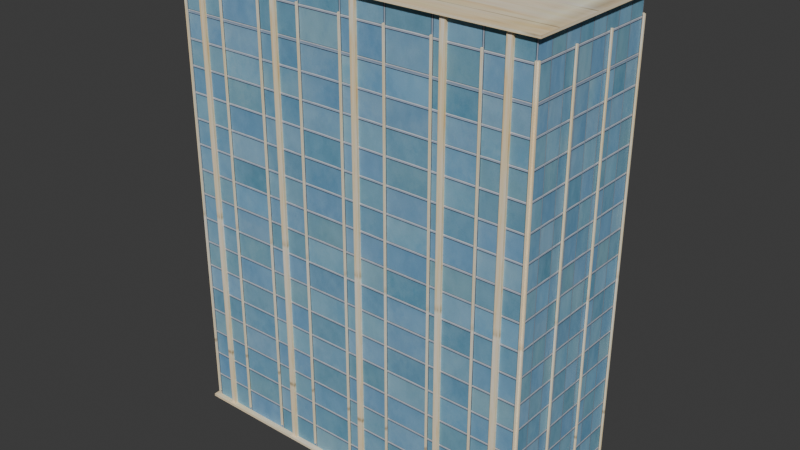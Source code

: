 # Source: modern-1.blend  (saved by Blender 5.2.45; exported with 4.5.12 LTS)
import bpy
from mathutils import Matrix  # noqa: F401  (used for matrix-valued properties, if any)

bpy.ops.wm.read_factory_settings(use_empty=True)
scene = bpy.context.scene
scene.name = 'Scene'

# ---- collections
col_collection = bpy.data.collections.new('Collection'); scene.collection.children.link(col_collection)

# ---- images (referenced by path relative to the original .blend; pixels are not part of the script)
import os
ASSET_DIR = os.environ.get("B2B_ASSET_DIR", "")  # directory of the original .blend (textures are referenced by path, not embedded)
HERE = os.path.dirname(os.path.abspath(__file__))  # packed textures are extracted next to this script under _unpacked/

def load_image(name, relpath, width, height, colorspace="sRGB"):
    """Load a texture the original file referenced (path relative to the .blend, or extracted next to this script)."""
    p = next((c for c in (os.path.join(HERE, relpath), os.path.join(ASSET_DIR, relpath)) if relpath and os.path.exists(c)), "")
    if p:
        img = bpy.data.images.load(p, check_existing=True)
        img.name = name
    else:  # same state as the original file: an image datablock whose file is absent (Cycles renders it pink)
        img = bpy.data.images.new(name, width, height)
        img.source = "FILE"
        img.filepath = "//" + (relpath or name)
    img.colorspace_settings.name = colorspace
    return img
img_v211_png = load_image('V211.png', '_unpacked/V211.87d76cb2.png', 1254, 1254, 'sRGB')
img_v201_stone_webp = load_image('V201-stone.webp', '_unpacked/V201-stone.d8561b3a.webp', 33, 150, 'sRGB')

# ---- materials (node trees are filled in below, after node groups)
mat_glass = bpy.data.materials.new('glass')
mat_frame = bpy.data.materials.new('frame')

# ---- material node trees
mat_glass.use_nodes = True; mat_glass.node_tree.nodes.clear()
_N = mat_glass.node_tree.nodes; _L = mat_glass.node_tree.links
n0 = _N.new('ShaderNodeBsdfPrincipled'); n0.name = 'Principled BSDF'; n0.location = (-200, 100)
n0.inputs[2].default_value = 0.75
n0.inputs[10].default_value = 0.005
n1 = _N.new('ShaderNodeOutputMaterial'); n1.name = 'Material Output'; n1.location = (200, 100)
n2 = _N.new('ShaderNodeTexImage'); n2.name = 'Image Texture'; n2.location = (0, 0)
n2.image = img_v211_png
_L.new(n0.outputs[0], n1.inputs[0])
_L.new(n2.outputs[0], n0.inputs[0])
n1.is_active_output = True
mat_frame.use_nodes = True; mat_frame.node_tree.nodes.clear()
_N = mat_frame.node_tree.nodes; _L = mat_frame.node_tree.links
n0 = _N.new('ShaderNodeBsdfPrincipled'); n0.name = 'Principled BSDF'; n0.location = (-200, 100)
n0.inputs[2].default_value = 0.75
n0.inputs[10].default_value = 0.005
n1 = _N.new('ShaderNodeOutputMaterial'); n1.name = 'Material Output'; n1.location = (200, 100)
n2 = _N.new('ShaderNodeTexImage'); n2.name = 'Image Texture'; n2.location = (0, 0)
n2.image = img_v201_stone_webp
_L.new(n0.outputs[0], n1.inputs[0])
_L.new(n2.outputs[0], n0.inputs[0])
n1.is_active_output = True

# ---- world
world_world = bpy.data.worlds.new('World'); scene.world = world_world
world_world.use_nodes = True; world_world.node_tree.nodes.clear()
_N = world_world.node_tree.nodes; _L = world_world.node_tree.links
n0 = _N.new('ShaderNodeOutputWorld'); n0.name = 'World Output'; n0.location = (200, 100)
n1 = _N.new('ShaderNodeBackground'); n1.name = 'Background'; n1.location = (-200, 100)
n1.inputs[0].default_value = (0.05088, 0.05088, 0.05088, 1.0)
_L.new(n1.outputs[0], n0.inputs[0])
n0.is_active_output = True
world_world.color = (0.05088, 0.05088, 0.05088)
world_world.sun_shadow_jitter_overblur = 0.0

# ---- meshes
me_modern_1 = bpy.data.meshes.new('modern-1')
me_modern_1.from_pydata([(-12.5, -5.0, 0.0), (-12.5, 5.0, 0.0), (12.5, 5.0, 0.0), (12.5, -5.0, 0.0), (-12.5, -5.0, 32.0), (12.5, -5.0, 32.0), (12.5, 5.0, 32.0), (-12.5, 5.0, 32.0), (-12.85, -5.35, 0.16), (-12.85, 5.35, 0.16), (12.85, 5.35, 0.16), (12.85, -5.35, 0.16), (-12.85, -5.35, 0.34), (12.85, -5.35, 0.34), (12.85, 5.35, 0.34), (-12.85, 5.35, 0.34), (-12.85, -5.35, 31.91), (-12.85, 5.35, 31.91), (12.85, 5.35, 31.91), (12.85, -5.35, 31.91), (-12.85, -5.35, 32.09), (12.85, -5.35, 32.09), (12.85, 5.35, 32.09), (-12.85, 5.35, 32.09), (-12.55, -5.15, 0.64), (-12.55, -5.03, 0.64), (-12.45, -5.03, 0.64), (-12.45, -5.15, 0.64), (-12.55, -5.15, 30.72), (-12.45, -5.15, 30.72), (-12.45, -5.03, 30.72), (-12.55, -5.03, 30.72), (-12.55, 5.03, 0.64), (-12.55, 5.15, 0.64), (-12.45, 5.15, 0.64), (-12.45, 5.03, 0.64), (-12.55, 5.03, 30.72), (-12.45, 5.03, 30.72), (-12.45, 5.15, 30.72), (-12.55, 5.15, 30.72), (-9.425, -5.15, 0.64), (-9.425, -5.03, 0.64), (-9.325, -5.03, 0.64), (-9.325, -5.15, 0.64), (-9.425, -5.15, 30.72), (-9.325, -5.15, 30.72), (-9.325, -5.03, 30.72), (-9.425, -5.03, 30.72), (-9.425, 5.03, 0.64), (-9.425, 5.15, 0.64), (-9.325, 5.15, 0.64), (-9.325, 5.03, 0.64), (-9.425, 5.03, 30.72), (-9.325, 5.03, 30.72), (-9.325, 5.15, 30.72), (-9.425, 5.15, 30.72), (-6.3, -5.15, 0.64), (-6.3, -5.03, 0.64), (-6.2, -5.03, 0.64), (-6.2, -5.15, 0.64), (-6.3, -5.15, 30.72), (-6.2, -5.15, 30.72), (-6.2, -5.03, 30.72), (-6.3, -5.03, 30.72), (-6.3, 5.03, 0.64), (-6.3, 5.15, 0.64), (-6.2, 5.15, 0.64), (-6.2, 5.03, 0.64), (-6.3, 5.03, 30.72), (-6.2, 5.03, 30.72), (-6.2, 5.15, 30.72), (-6.3, 5.15, 30.72), (-3.175, -5.15, 0.64), (-3.175, -5.03, 0.64), (-3.075, -5.03, 0.64), (-3.075, -5.15, 0.64), (-3.175, -5.15, 30.72), (-3.075, -5.15, 30.72), (-3.075, -5.03, 30.72), (-3.175, -5.03, 30.72), (-3.175, 5.03, 0.64), (-3.175, 5.15, 0.64), (-3.075, 5.15, 0.64), (-3.075, 5.03, 0.64), (-3.175, 5.03, 30.72), (-3.075, 5.03, 30.72), (-3.075, 5.15, 30.72), (-3.175, 5.15, 30.72), (-0.05, -5.15, 0.64), (-0.05, -5.03, 0.64), (0.05, -5.03, 0.64), (0.05, -5.15, 0.64), (-0.05, -5.15, 30.72), (0.05, -5.15, 30.72), (0.05, -5.03, 30.72), (-0.05, -5.03, 30.72), (-0.05, 5.03, 0.64), (-0.05, 5.15, 0.64), (0.05, 5.15, 0.64), (0.05, 5.03, 0.64), (-0.05, 5.03, 30.72), (0.05, 5.03, 30.72), (0.05, 5.15, 30.72), (-0.05, 5.15, 30.72), (3.075, -5.15, 0.64), (3.075, -5.03, 0.64), (3.175, -5.03, 0.64), (3.175, -5.15, 0.64), (3.075, -5.15, 30.72), (3.175, -5.15, 30.72), (3.175, -5.03, 30.72), (3.075, -5.03, 30.72), (3.075, 5.03, 0.64), (3.075, 5.15, 0.64), (3.175, 5.15, 0.64), (3.175, 5.03, 0.64), (3.075, 5.03, 30.72), (3.175, 5.03, 30.72), (3.175, 5.15, 30.72), (3.075, 5.15, 30.72), (6.2, -5.15, 0.64), (6.2, -5.03, 0.64), (6.3, -5.03, 0.64), (6.3, -5.15, 0.64), (6.2, -5.15, 30.72), (6.3, -5.15, 30.72), (6.3, -5.03, 30.72), (6.2, -5.03, 30.72), (6.2, 5.03, 0.64), (6.2, 5.15, 0.64), (6.3, 5.15, 0.64), (6.3, 5.03, 0.64), (6.2, 5.03, 30.72), (6.3, 5.03, 30.72), (6.3, 5.15, 30.72), (6.2, 5.15, 30.72), (9.325, -5.15, 0.64), (9.325, -5.03, 0.64), (9.425, -5.03, 0.64), (9.425, -5.15, 0.64), (9.325, -5.15, 30.72), (9.425, -5.15, 30.72), (9.425, -5.03, 30.72), (9.325, -5.03, 30.72), (9.325, 5.03, 0.64), (9.325, 5.15, 0.64), (9.425, 5.15, 0.64), (9.425, 5.03, 0.64), (9.325, 5.03, 30.72), (9.425, 5.03, 30.72), (9.425, 5.15, 30.72), (9.325, 5.15, 30.72), (12.45, -5.15, 0.64), (12.45, -5.03, 0.64), (12.55, -5.03, 0.64), (12.55, -5.15, 0.64), (12.45, -5.15, 30.72), (12.55, -5.15, 30.72), (12.55, -5.03, 30.72), (12.45, -5.03, 30.72), (12.45, 5.03, 0.64), (12.45, 5.15, 0.64), (12.55, 5.15, 0.64), (12.55, 5.03, 0.64), (12.45, 5.03, 30.72), (12.55, 5.03, 30.72), (12.55, 5.15, 30.72), (12.45, 5.15, 30.72), (-12.66, -5.05, 0.64), (-12.66, -4.95, 0.64), (-12.54, -4.95, 0.64), (-12.54, -5.05, 0.64), (-12.66, -5.05, 30.72), (-12.54, -5.05, 30.72), (-12.54, -4.95, 30.72), (-12.66, -4.95, 30.72), (-12.66, -1.717, 0.64), (-12.66, -1.617, 0.64), (-12.54, -1.617, 0.64), (-12.54, -1.717, 0.64), (-12.66, -1.717, 30.72), (-12.54, -1.717, 30.72), (-12.54, -1.617, 30.72), (-12.66, -1.617, 30.72), (-12.66, 1.617, 0.64), (-12.66, 1.717, 0.64), (-12.54, 1.717, 0.64), (-12.54, 1.617, 0.64), (-12.66, 1.617, 30.72), (-12.54, 1.617, 30.72), (-12.54, 1.717, 30.72), (-12.66, 1.717, 30.72), (-12.66, 4.95, 0.64), (-12.66, 5.05, 0.64), (-12.54, 5.05, 0.64), (-12.54, 4.95, 0.64), (-12.66, 4.95, 30.72), (-12.54, 4.95, 30.72), (-12.54, 5.05, 30.72), (-12.66, 5.05, 30.72), (12.54, -5.05, 0.64), (12.54, -4.95, 0.64), (12.66, -4.95, 0.64), (12.66, -5.05, 0.64), (12.54, -5.05, 30.72), (12.66, -5.05, 30.72), (12.66, -4.95, 30.72), (12.54, -4.95, 30.72), (12.54, -1.717, 0.64), (12.54, -1.617, 0.64), (12.66, -1.617, 0.64), (12.66, -1.717, 0.64), (12.54, -1.717, 30.72), (12.66, -1.717, 30.72), (12.66, -1.617, 30.72), (12.54, -1.617, 30.72), (12.54, 1.617, 0.64), (12.54, 1.717, 0.64), (12.66, 1.717, 0.64), (12.66, 1.617, 0.64), (12.54, 1.617, 30.72), (12.66, 1.617, 30.72), (12.66, 1.717, 30.72), (12.54, 1.717, 30.72), (12.54, 4.95, 0.64), (12.54, 5.05, 0.64), (12.66, 5.05, 0.64), (12.66, 4.95, 0.64), (12.54, 4.95, 30.72), (12.66, 4.95, 30.72), (12.66, 5.05, 30.72), (12.54, 5.05, 30.72), (-11.2, -5.15, 0.0), (-11.2, 5.15, 0.0), (-10.8, 5.15, 0.0), (-10.8, -5.15, 0.0), (-11.2, -5.15, 32.0), (-10.8, -5.15, 32.0), (-10.8, 5.15, 32.0), (-11.2, 5.15, 32.0), (-5.2, -5.15, 0.0), (-5.2, 5.15, 0.0), (-4.8, 5.15, 0.0), (-4.8, -5.15, 0.0), (-5.2, -5.15, 32.0), (-4.8, -5.15, 32.0), (-4.8, 5.15, 32.0), (-5.2, 5.15, 32.0), (0.8, -5.15, 0.0), (0.8, 5.15, 0.0), (1.2, 5.15, 0.0), (1.2, -5.15, 0.0), (0.8, -5.15, 32.0), (1.2, -5.15, 32.0), (1.2, 5.15, 32.0), (0.8, 5.15, 32.0), (6.8, -5.15, 0.0), (6.8, 5.15, 0.0), (7.2, 5.15, 0.0), (7.2, -5.15, 0.0), (6.8, -5.15, 32.0), (7.2, -5.15, 32.0), (7.2, 5.15, 32.0), (6.8, 5.15, 32.0), (10.8, -5.15, 0.0), (10.8, 5.15, 0.0), (11.2, 5.15, 0.0), (11.2, -5.15, 0.0), (10.8, -5.15, 32.0), (11.2, -5.15, 32.0), (11.2, 5.15, 32.0), (10.8, 5.15, 32.0)], [], [(0, 1, 2, 3), (4, 5, 6, 7), (0, 3, 5, 4), (3, 2, 6, 5), (2, 1, 7, 6), (1, 0, 4, 7), (8, 9, 10, 11), (12, 13, 14, 15), (8, 11, 13, 12), (11, 10, 14, 13), (10, 9, 15, 14), (9, 8, 12, 15), (16, 17, 18, 19), (20, 21, 22, 23), (16, 19, 21, 20), (19, 18, 22, 21), (18, 17, 23, 22), (17, 16, 20, 23), (24, 25, 26, 27), (28, 29, 30, 31), (24, 27, 29, 28), (27, 26, 30, 29), (26, 25, 31, 30), (25, 24, 28, 31), (32, 33, 34, 35), (36, 37, 38, 39), (32, 35, 37, 36), (35, 34, 38, 37), (34, 33, 39, 38), (33, 32, 36, 39), (40, 41, 42, 43), (44, 45, 46, 47), (40, 43, 45, 44), (43, 42, 46, 45), (42, 41, 47, 46), (41, 40, 44, 47), (48, 49, 50, 51), (52, 53, 54, 55), (48, 51, 53, 52), (51, 50, 54, 53), (50, 49, 55, 54), (49, 48, 52, 55), (56, 57, 58, 59), (60, 61, 62, 63), (56, 59, 61, 60), (59, 58, 62, 61), (58, 57, 63, 62), (57, 56, 60, 63), (64, 65, 66, 67), (68, 69, 70, 71), (64, 67, 69, 68), (67, 66, 70, 69), (66, 65, 71, 70), (65, 64, 68, 71), (72, 73, 74, 75), (76, 77, 78, 79), (72, 75, 77, 76), (75, 74, 78, 77), (74, 73, 79, 78), (73, 72, 76, 79), (80, 81, 82, 83), (84, 85, 86, 87), (80, 83, 85, 84), (83, 82, 86, 85), (82, 81, 87, 86), (81, 80, 84, 87), (88, 89, 90, 91), (92, 93, 94, 95), (88, 91, 93, 92), (91, 90, 94, 93), (90, 89, 95, 94), (89, 88, 92, 95), (96, 97, 98, 99), (100, 101, 102, 103), (96, 99, 101, 100), (99, 98, 102, 101), (98, 97, 103, 102), (97, 96, 100, 103), (104, 105, 106, 107), (108, 109, 110, 111), (104, 107, 109, 108), (107, 106, 110, 109), (106, 105, 111, 110), (105, 104, 108, 111), (112, 113, 114, 115), (116, 117, 118, 119), (112, 115, 117, 116), (115, 114, 118, 117), (114, 113, 119, 118), (113, 112, 116, 119), (120, 121, 122, 123), (124, 125, 126, 127), (120, 123, 125, 124), (123, 122, 126, 125), (122, 121, 127, 126), (121, 120, 124, 127), (128, 129, 130, 131), (132, 133, 134, 135), (128, 131, 133, 132), (131, 130, 134, 133), (130, 129, 135, 134), (129, 128, 132, 135), (136, 137, 138, 139), (140, 141, 142, 143), (136, 139, 141, 140), (139, 138, 142, 141), (138, 137, 143, 142), (137, 136, 140, 143), (144, 145, 146, 147), (148, 149, 150, 151), (144, 147, 149, 148), (147, 146, 150, 149), (146, 145, 151, 150), (145, 144, 148, 151), (152, 153, 154, 155), (156, 157, 158, 159), (152, 155, 157, 156), (155, 154, 158, 157), (154, 153, 159, 158), (153, 152, 156, 159), (160, 161, 162, 163), (164, 165, 166, 167), (160, 163, 165, 164), (163, 162, 166, 165), (162, 161, 167, 166), (161, 160, 164, 167), (168, 169, 170, 171), (172, 173, 174, 175), (168, 171, 173, 172), (171, 170, 174, 173), (170, 169, 175, 174), (169, 168, 172, 175), (176, 177, 178, 179), (180, 181, 182, 183), (176, 179, 181, 180), (179, 178, 182, 181), (178, 177, 183, 182), (177, 176, 180, 183), (184, 185, 186, 187), (188, 189, 190, 191), (184, 187, 189, 188), (187, 186, 190, 189), (186, 185, 191, 190), (185, 184, 188, 191), (192, 193, 194, 195), (196, 197, 198, 199), (192, 195, 197, 196), (195, 194, 198, 197), (194, 193, 199, 198), (193, 192, 196, 199), (200, 201, 202, 203), (204, 205, 206, 207), (200, 203, 205, 204), (203, 202, 206, 205), (202, 201, 207, 206), (201, 200, 204, 207), (208, 209, 210, 211), (212, 213, 214, 215), (208, 211, 213, 212), (211, 210, 214, 213), (210, 209, 215, 214), (209, 208, 212, 215), (216, 217, 218, 219), (220, 221, 222, 223), (216, 219, 221, 220), (219, 218, 222, 221), (218, 217, 223, 222), (217, 216, 220, 223), (224, 225, 226, 227), (228, 229, 230, 231), (224, 227, 229, 228), (227, 226, 230, 229), (226, 225, 231, 230), (225, 224, 228, 231), (232, 233, 234, 235), (236, 237, 238, 239), (232, 235, 237, 236), (235, 234, 238, 237), (234, 233, 239, 238), (233, 232, 236, 239), (240, 241, 242, 243), (244, 245, 246, 247), (240, 243, 245, 244), (243, 242, 246, 245), (242, 241, 247, 246), (241, 240, 244, 247), (248, 249, 250, 251), (252, 253, 254, 255), (248, 251, 253, 252), (251, 250, 254, 253), (250, 249, 255, 254), (249, 248, 252, 255), (256, 257, 258, 259), (260, 261, 262, 263), (256, 259, 261, 260), (259, 258, 262, 261), (258, 257, 263, 262), (257, 256, 260, 263), (264, 265, 266, 267), (268, 269, 270, 271), (264, 267, 269, 268), (267, 266, 270, 269), (266, 265, 271, 270), (265, 264, 268, 271)])
me_modern_1.polygons.foreach_set('material_index', [0, 0, 0, 0, 0, 0, 1, 1, 1, 1, 1, 1, 1, 1, 1, 1, 1, 1, 1, 1, 1, 1, 1, 1, 1, 1, 1, 1, 1, 1, 1, 1, 1, 1, 1, 1, 1, 1, 1, 1, 1, 1, 1, 1, 1, 1, 1, 1, 1, 1, 1, 1, 1, 1, 1, 1, 1, 1, 1, 1, 1, 1, 1, 1, 1, 1, 1, 1, 1, 1, 1, 1, 1, 1, 1, 1, 1, 1, 1, 1, 1, 1, 1, 1, 1, 1, 1, 1, 1, 1, 1, 1, 1, 1, 1, 1, 1, 1, 1, 1, 1, 1, 1, 1, 1, 1, 1, 1, 1, 1, 1, 1, 1, 1, 1, 1, 1, 1, 1, 1, 1, 1, 1, 1, 1, 1, 1, 1, 1, 1, 1, 1, 1, 1, 1, 1, 1, 1, 1, 1, 1, 1, 1, 1, 1, 1, 1, 1, 1, 1, 1, 1, 1, 1, 1, 1, 1, 1, 1, 1, 1, 1, 1, 1, 1, 1, 1, 1, 1, 1, 1, 1, 1, 1, 1, 1, 1, 1, 1, 1, 1, 1, 1, 1, 1, 1, 1, 1, 1, 1, 1, 1, 1, 1, 1, 1, 1, 1, 1, 1, 1, 1, 1, 1])
_uv = me_modern_1.uv_layers.new(name='PaintUV')
_uv.uv.foreach_set('vector', [0.0, 0.0, 1.0, 0.0, 1.0, 1.125, 0.0, 1.125, 0.0, 0.0, 1.0, 0.0, 1.0, 1.125, 0.0, 1.125, 0.0, 0.0, 1.0, 0.0, 1.0, 1.125, 0.0, 1.125, 0.0, 0.0, 1.0, 0.0, 1.0, 1.125, 0.0, 1.125, 0.0, 0.0, 1.0, 0.0, 1.0, 1.125, 0.0, 1.125, 0.0, 0.0, 1.0, 0.0, 1.0, 1.125, 0.0, 1.125, 0.0, 0.0, 1.0, 0.0, 1.0, 1.0, 0.0, 1.0, 0.0, 0.0, 1.0, 0.0, 1.0, 1.0, 0.0, 1.0, 0.0, 0.0, 1.0, 0.0, 1.0, 1.0, 0.0, 1.0, 0.0, 0.0, 1.0, 0.0, 1.0, 1.0, 0.0, 1.0, 0.0, 0.0, 1.0, 0.0, 1.0, 1.0, 0.0, 1.0, 0.0, 0.0, 1.0, 0.0, 1.0, 1.0, 0.0, 1.0, 0.0, 0.0, 1.0, 0.0, 1.0, 1.0, 0.0, 1.0, 0.0, 0.0, 1.0, 0.0, 1.0, 1.0, 0.0, 1.0, 0.0, 0.0, 1.0, 0.0, 1.0, 1.0, 0.0, 1.0, 0.0, 0.0, 1.0, 0.0, 1.0, 1.0, 0.0, 1.0, 0.0, 0.0, 1.0, 0.0, 1.0, 1.0, 0.0, 1.0, 0.0, 0.0, 1.0, 0.0, 1.0, 1.0, 0.0, 1.0, 0.0, 0.0, 1.0, 0.0, 1.0, 1.0, 0.0, 1.0, 0.0, 0.0, 1.0, 0.0, 1.0, 1.0, 0.0, 1.0, 0.0, 0.0, 1.0, 0.0, 1.0, 1.0, 0.0, 1.0, 0.0, 0.0, 1.0, 0.0, 1.0, 1.0, 0.0, 1.0, 0.0, 0.0, 1.0, 0.0, 1.0, 1.0, 0.0, 1.0, 0.0, 0.0, 1.0, 0.0, 1.0, 1.0, 0.0, 1.0, 0.0, 0.0, 1.0, 0.0, 1.0, 1.0, 0.0, 1.0, 0.0, 0.0, 1.0, 0.0, 1.0, 1.0, 0.0, 1.0, 0.0, 0.0, 1.0, 0.0, 1.0, 1.0, 0.0, 1.0, 0.0, 0.0, 1.0, 0.0, 1.0, 1.0, 0.0, 1.0, 0.0, 0.0, 1.0, 0.0, 1.0, 1.0, 0.0, 1.0, 0.0, 0.0, 1.0, 0.0, 1.0, 1.0, 0.0, 1.0, 0.0, 0.0, 1.0, 0.0, 1.0, 1.0, 0.0, 1.0, 0.0, 0.0, 1.0, 0.0, 1.0, 1.0, 0.0, 1.0, 0.0, 0.0, 1.0, 0.0, 1.0, 1.0, 0.0, 1.0, 0.0, 0.0, 1.0, 0.0, 1.0, 1.0, 0.0, 1.0, 0.0, 0.0, 1.0, 0.0, 1.0, 1.0, 0.0, 1.0, 0.0, 0.0, 1.0, 0.0, 1.0, 1.0, 0.0, 1.0, 0.0, 0.0, 1.0, 0.0, 1.0, 1.0, 0.0, 1.0, 0.0, 0.0, 1.0, 0.0, 1.0, 1.0, 0.0, 1.0, 0.0, 0.0, 1.0, 0.0, 1.0, 1.0, 0.0, 1.0, 0.0, 0.0, 1.0, 0.0, 1.0, 1.0, 0.0, 1.0, 0.0, 0.0, 1.0, 0.0, 1.0, 1.0, 0.0, 1.0, 0.0, 0.0, 1.0, 0.0, 1.0, 1.0, 0.0, 1.0, 0.0, 0.0, 1.0, 0.0, 1.0, 1.0, 0.0, 1.0, 0.0, 0.0, 1.0, 0.0, 1.0, 1.0, 0.0, 1.0, 0.0, 0.0, 1.0, 0.0, 1.0, 1.0, 0.0, 1.0, 0.0, 0.0, 1.0, 0.0, 1.0, 1.0, 0.0, 1.0, 0.0, 0.0, 1.0, 0.0, 1.0, 1.0, 0.0, 1.0, 0.0, 0.0, 1.0, 0.0, 1.0, 1.0, 0.0, 1.0, 0.0, 0.0, 1.0, 0.0, 1.0, 1.0, 0.0, 1.0, 0.0, 0.0, 1.0, 0.0, 1.0, 1.0, 0.0, 1.0, 0.0, 0.0, 1.0, 0.0, 1.0, 1.0, 0.0, 1.0, 0.0, 0.0, 1.0, 0.0, 1.0, 1.0, 0.0, 1.0, 0.0, 0.0, 1.0, 0.0, 1.0, 1.0, 0.0, 1.0, 0.0, 0.0, 1.0, 0.0, 1.0, 1.0, 0.0, 1.0, 0.0, 0.0, 1.0, 0.0, 1.0, 1.0, 0.0, 1.0, 0.0, 0.0, 1.0, 0.0, 1.0, 1.0, 0.0, 1.0, 0.0, 0.0, 1.0, 0.0, 1.0, 1.0, 0.0, 1.0, 0.0, 0.0, 1.0, 0.0, 1.0, 1.0, 0.0, 1.0, 0.0, 0.0, 1.0, 0.0, 1.0, 1.0, 0.0, 1.0, 0.0, 0.0, 1.0, 0.0, 1.0, 1.0, 0.0, 1.0, 0.0, 0.0, 1.0, 0.0, 1.0, 1.0, 0.0, 1.0, 0.0, 0.0, 1.0, 0.0, 1.0, 1.0, 0.0, 1.0, 0.0, 0.0, 1.0, 0.0, 1.0, 1.0, 0.0, 1.0, 0.0, 0.0, 1.0, 0.0, 1.0, 1.0, 0.0, 1.0, 0.0, 0.0, 1.0, 0.0, 1.0, 1.0, 0.0, 1.0, 0.0, 0.0, 1.0, 0.0, 1.0, 1.0, 0.0, 1.0, 0.0, 0.0, 1.0, 0.0, 1.0, 1.0, 0.0, 1.0, 0.0, 0.0, 1.0, 0.0, 1.0, 1.0, 0.0, 1.0, 0.0, 0.0, 1.0, 0.0, 1.0, 1.0, 0.0, 1.0, 0.0, 0.0, 1.0, 0.0, 1.0, 1.0, 0.0, 1.0, 0.0, 0.0, 1.0, 0.0, 1.0, 1.0, 0.0, 1.0, 0.0, 0.0, 1.0, 0.0, 1.0, 1.0, 0.0, 1.0, 0.0, 0.0, 1.0, 0.0, 1.0, 1.0, 0.0, 1.0, 0.0, 0.0, 1.0, 0.0, 1.0, 1.0, 0.0, 1.0, 0.0, 0.0, 1.0, 0.0, 1.0, 1.0, 0.0, 1.0, 0.0, 0.0, 1.0, 0.0, 1.0, 1.0, 0.0, 1.0, 0.0, 0.0, 1.0, 0.0, 1.0, 1.0, 0.0, 1.0, 0.0, 0.0, 1.0, 0.0, 1.0, 1.0, 0.0, 1.0, 0.0, 0.0, 1.0, 0.0, 1.0, 1.0, 0.0, 1.0, 0.0, 0.0, 1.0, 0.0, 1.0, 1.0, 0.0, 1.0, 0.0, 0.0, 1.0, 0.0, 1.0, 1.0, 0.0, 1.0, 0.0, 0.0, 1.0, 0.0, 1.0, 1.0, 0.0, 1.0, 0.0, 0.0, 1.0, 0.0, 1.0, 1.0, 0.0, 1.0, 0.0, 0.0, 1.0, 0.0, 1.0, 1.0, 0.0, 1.0, 0.0, 0.0, 1.0, 0.0, 1.0, 1.0, 0.0, 1.0, 0.0, 0.0, 1.0, 0.0, 1.0, 1.0, 0.0, 1.0, 0.0, 0.0, 1.0, 0.0, 1.0, 1.0, 0.0, 1.0, 0.0, 0.0, 1.0, 0.0, 1.0, 1.0, 0.0, 1.0, 0.0, 0.0, 1.0, 0.0, 1.0, 1.0, 0.0, 1.0, 0.0, 0.0, 1.0, 0.0, 1.0, 1.0, 0.0, 1.0, 0.0, 0.0, 1.0, 0.0, 1.0, 1.0, 0.0, 1.0, 0.0, 0.0, 1.0, 0.0, 1.0, 1.0, 0.0, 1.0, 0.0, 0.0, 1.0, 0.0, 1.0, 1.0, 0.0, 1.0, 0.0, 0.0, 1.0, 0.0, 1.0, 1.0, 0.0, 1.0, 0.0, 0.0, 1.0, 0.0, 1.0, 1.0, 0.0, 1.0, 0.0, 0.0, 1.0, 0.0, 1.0, 1.0, 0.0, 1.0, 0.0, 0.0, 1.0, 0.0, 1.0, 1.0, 0.0, 1.0, 0.0, 0.0, 1.0, 0.0, 1.0, 1.0, 0.0, 1.0, 0.0, 0.0, 1.0, 0.0, 1.0, 1.0, 0.0, 1.0, 0.0, 0.0, 1.0, 0.0, 1.0, 1.0, 0.0, 1.0, 0.0, 0.0, 1.0, 0.0, 1.0, 1.0, 0.0, 1.0, 0.0, 0.0, 1.0, 0.0, 1.0, 1.0, 0.0, 1.0, 0.0, 0.0, 1.0, 0.0, 1.0, 1.0, 0.0, 1.0, 0.0, 0.0, 1.0, 0.0, 1.0, 1.0, 0.0, 1.0, 0.0, 0.0, 1.0, 0.0, 1.0, 1.0, 0.0, 1.0, 0.0, 0.0, 1.0, 0.0, 1.0, 1.0, 0.0, 1.0, 0.0, 0.0, 1.0, 0.0, 1.0, 1.0, 0.0, 1.0, 0.0, 0.0, 1.0, 0.0, 1.0, 1.0, 0.0, 1.0, 0.0, 0.0, 1.0, 0.0, 1.0, 1.0, 0.0, 1.0, 0.0, 0.0, 1.0, 0.0, 1.0, 1.0, 0.0, 1.0, 0.0, 0.0, 1.0, 0.0, 1.0, 1.0, 0.0, 1.0, 0.0, 0.0, 1.0, 0.0, 1.0, 1.0, 0.0, 1.0, 0.0, 0.0, 1.0, 0.0, 1.0, 1.0, 0.0, 1.0, 0.0, 0.0, 1.0, 0.0, 1.0, 1.0, 0.0, 1.0, 0.0, 0.0, 1.0, 0.0, 1.0, 1.0, 0.0, 1.0, 0.0, 0.0, 1.0, 0.0, 1.0, 1.0, 0.0, 1.0, 0.0, 0.0, 1.0, 0.0, 1.0, 1.0, 0.0, 1.0, 0.0, 0.0, 1.0, 0.0, 1.0, 1.0, 0.0, 1.0, 0.0, 0.0, 1.0, 0.0, 1.0, 1.0, 0.0, 1.0, 0.0, 0.0, 1.0, 0.0, 1.0, 1.0, 0.0, 1.0, 0.0, 0.0, 1.0, 0.0, 1.0, 1.0, 0.0, 1.0, 0.0, 0.0, 1.0, 0.0, 1.0, 1.0, 0.0, 1.0, 0.0, 0.0, 1.0, 0.0, 1.0, 1.0, 0.0, 1.0, 0.0, 0.0, 1.0, 0.0, 1.0, 1.0, 0.0, 1.0, 0.0, 0.0, 1.0, 0.0, 1.0, 1.0, 0.0, 1.0, 0.0, 0.0, 1.0, 0.0, 1.0, 1.0, 0.0, 1.0, 0.0, 0.0, 1.0, 0.0, 1.0, 1.0, 0.0, 1.0, 0.0, 0.0, 1.0, 0.0, 1.0, 1.0, 0.0, 1.0, 0.0, 0.0, 1.0, 0.0, 1.0, 1.0, 0.0, 1.0, 0.0, 0.0, 1.0, 0.0, 1.0, 1.0, 0.0, 1.0, 0.0, 0.0, 1.0, 0.0, 1.0, 1.0, 0.0, 1.0, 0.0, 0.0, 1.0, 0.0, 1.0, 1.0, 0.0, 1.0, 0.0, 0.0, 1.0, 0.0, 1.0, 1.0, 0.0, 1.0, 0.0, 0.0, 1.0, 0.0, 1.0, 1.0, 0.0, 1.0, 0.0, 0.0, 1.0, 0.0, 1.0, 1.0, 0.0, 1.0, 0.0, 0.0, 1.0, 0.0, 1.0, 1.0, 0.0, 1.0, 0.0, 0.0, 1.0, 0.0, 1.0, 1.0, 0.0, 1.0, 0.0, 0.0, 1.0, 0.0, 1.0, 1.0, 0.0, 1.0, 0.0, 0.0, 1.0, 0.0, 1.0, 1.0, 0.0, 1.0, 0.0, 0.0, 1.0, 0.0, 1.0, 1.0, 0.0, 1.0, 0.0, 0.0, 1.0, 0.0, 1.0, 1.0, 0.0, 1.0, 0.0, 0.0, 1.0, 0.0, 1.0, 1.0, 0.0, 1.0, 0.0, 0.0, 1.0, 0.0, 1.0, 1.0, 0.0, 1.0, 0.0, 0.0, 1.0, 0.0, 1.0, 1.0, 0.0, 1.0, 0.0, 0.0, 1.0, 0.0, 1.0, 1.0, 0.0, 1.0, 0.0, 0.0, 1.0, 0.0, 1.0, 1.0, 0.0, 1.0, 0.0, 0.0, 1.0, 0.0, 1.0, 1.0, 0.0, 1.0, 0.0, 0.0, 1.0, 0.0, 1.0, 1.0, 0.0, 1.0, 0.0, 0.0, 1.0, 0.0, 1.0, 1.0, 0.0, 1.0, 0.0, 0.0, 1.0, 0.0, 1.0, 1.0, 0.0, 1.0, 0.0, 0.0, 1.0, 0.0, 1.0, 1.0, 0.0, 1.0, 0.0, 0.0, 1.0, 0.0, 1.0, 1.0, 0.0, 1.0, 0.0, 0.0, 1.0, 0.0, 1.0, 1.0, 0.0, 1.0, 0.0, 0.0, 1.0, 0.0, 1.0, 1.0, 0.0, 1.0, 0.0, 0.0, 1.0, 0.0, 1.0, 1.0, 0.0, 1.0, 0.0, 0.0, 1.0, 0.0, 1.0, 1.0, 0.0, 1.0, 0.0, 0.0, 1.0, 0.0, 1.0, 1.0, 0.0, 1.0, 0.0, 0.0, 1.0, 0.0, 1.0, 1.0, 0.0, 1.0, 0.0, 0.0, 1.0, 0.0, 1.0, 1.0, 0.0, 1.0, 0.0, 0.0, 1.0, 0.0, 1.0, 1.0, 0.0, 1.0, 0.0, 0.0, 1.0, 0.0, 1.0, 1.0, 0.0, 1.0, 0.0, 0.0, 1.0, 0.0, 1.0, 1.0, 0.0, 1.0, 0.0, 0.0, 1.0, 0.0, 1.0, 1.0, 0.0, 1.0, 0.0, 0.0, 1.0, 0.0, 1.0, 1.0, 0.0, 1.0, 0.0, 0.0, 1.0, 0.0, 1.0, 1.0, 0.0, 1.0, 0.0, 0.0, 1.0, 0.0, 1.0, 1.0, 0.0, 1.0, 0.0, 0.0, 1.0, 0.0, 1.0, 1.0, 0.0, 1.0, 0.0, 0.0, 1.0, 0.0, 1.0, 1.0, 0.0, 1.0, 0.0, 0.0, 1.0, 0.0, 1.0, 1.0, 0.0, 1.0, 0.0, 0.0, 1.0, 0.0, 1.0, 1.0, 0.0, 1.0, 0.0, 0.0, 1.0, 0.0, 1.0, 1.0, 0.0, 1.0, 0.0, 0.0, 1.0, 0.0, 1.0, 1.0, 0.0, 1.0, 0.0, 0.0, 1.0, 0.0, 1.0, 1.0, 0.0, 1.0, 0.0, 0.0, 1.0, 0.0, 1.0, 1.0, 0.0, 1.0, 0.0, 0.0, 1.0, 0.0, 1.0, 1.0, 0.0, 1.0, 0.0, 0.0, 1.0, 0.0, 1.0, 1.0, 0.0, 1.0, 0.0, 0.0, 1.0, 0.0, 1.0, 1.0, 0.0, 1.0, 0.0, 0.0, 1.0, 0.0, 1.0, 1.0, 0.0, 1.0, 0.0, 0.0, 1.0, 0.0, 1.0, 1.0, 0.0, 1.0, 0.0, 0.0, 1.0, 0.0, 1.0, 1.0, 0.0, 1.0, 0.0, 0.0, 1.0, 0.0, 1.0, 1.0, 0.0, 1.0, 0.0, 0.0, 1.0, 0.0, 1.0, 1.0, 0.0, 1.0, 0.0, 0.0, 1.0, 0.0, 1.0, 1.0, 0.0, 1.0, 0.0, 0.0, 1.0, 0.0, 1.0, 1.0, 0.0, 1.0, 0.0, 0.0, 1.0, 0.0, 1.0, 1.0, 0.0, 1.0, 0.0, 0.0, 1.0, 0.0, 1.0, 1.0, 0.0, 1.0, 0.0, 0.0, 1.0, 0.0, 1.0, 1.0, 0.0, 1.0, 0.0, 0.0, 1.0, 0.0, 1.0, 1.0, 0.0, 1.0, 0.0, 0.0, 1.0, 0.0, 1.0, 1.0, 0.0, 1.0, 0.0, 0.0, 1.0, 0.0, 1.0, 1.0, 0.0, 1.0, 0.0, 0.0, 1.0, 0.0, 1.0, 1.0, 0.0, 1.0, 0.0, 0.0, 1.0, 0.0, 1.0, 1.0, 0.0, 1.0, 0.0, 0.0, 1.0, 0.0, 1.0, 1.0, 0.0, 1.0, 0.0, 0.0, 1.0, 0.0, 1.0, 1.0, 0.0, 1.0, 0.0, 0.0, 1.0, 0.0, 1.0, 1.0, 0.0, 1.0, 0.0, 0.0, 1.0, 0.0, 1.0, 1.0, 0.0, 1.0, 0.0, 0.0, 1.0, 0.0, 1.0, 1.0, 0.0, 1.0, 0.0, 0.0, 1.0, 0.0, 1.0, 1.0, 0.0, 1.0, 0.0, 0.0, 1.0, 0.0, 1.0, 1.0, 0.0, 1.0, 0.0, 0.0, 1.0, 0.0, 1.0, 1.0, 0.0, 1.0, 0.0, 0.0, 1.0, 0.0, 1.0, 1.0, 0.0, 1.0, 0.0, 0.0, 1.0, 0.0, 1.0, 1.0, 0.0, 1.0, 0.0, 0.0, 1.0, 0.0, 1.0, 1.0, 0.0, 1.0, 0.0, 0.0, 1.0, 0.0, 1.0, 1.0, 0.0, 1.0])
me_modern_1.materials.append(mat_glass)
me_modern_1.materials.append(mat_frame)
me_modern_1.update()

# ---- objects
ob_modern_1_architecture = bpy.data.objects.new('modern-1_architecture', me_modern_1)
ob_modern_1 = bpy.data.objects.new('modern-1', None)
ob_label_anchor = bpy.data.objects.new('label-anchor', None)
ob_focus_anchor = bpy.data.objects.new('focus-anchor', None)

# ---- transforms, parenting, visibility, modifiers, constraints
ob_modern_1_architecture.parent = ob_modern_1
ob_modern_1_architecture.location = (0.0, 0.0, 0.0)
ob_modern_1.location = (0.0, 0.0, 0.0)
ob_label_anchor.parent = ob_modern_1
ob_label_anchor.location = (0.0, 0.0, 34.3)
ob_focus_anchor.parent = ob_modern_1
ob_focus_anchor.location = (0.0, 0.0, 14.19)

# ---- collection membership
col_collection.objects.link(ob_modern_1_architecture)
col_collection.objects.link(ob_modern_1)
col_collection.objects.link(ob_label_anchor)
col_collection.objects.link(ob_focus_anchor)

# ---- scene / render settings (as saved in the file)
scene.frame_start = 1; scene.frame_end = 250; scene.frame_set(1)
scene.render.engine = 'BLENDER_EEVEE_NEXT'
scene.render.bake_bias = 0.0
scene.render.bake_samples = 0
scene.render.compositor_device = 'GPU'
scene.eevee.use_volume_custom_range = False
scene.eevee.fast_gi_thickness_near = 0.1
scene.eevee.fast_gi_thickness_far = 0.0
scene.eevee.ray_tracing_options.screen_trace_thickness = 0.1
bpy.context.view_layer.update()

# ---- added for rendering (the .blend has no active camera and no usable light): camera, sun
cam_auto = bpy.data.cameras.new('AutoCamera')
cam_auto.lens = 50.0
cam_auto.sensor_width = 36.0
cam_auto.clip_end = 1000.0
ob_auto_camera = bpy.data.objects.new('AutoCamera', cam_auto)
scene.collection.objects.link(ob_auto_camera)
ob_auto_camera.location = (39.3057, -47.1668, 47.4896)
ob_auto_camera.rotation_euler = (1.09748, -7.21219e-08, 0.694738)
scene.camera = ob_auto_camera
light_auto_sun = bpy.data.lights.new('AutoSun', 'SUN')
light_auto_sun.energy = 3.0
light_auto_sun.angle = 0.0523599
ob_auto_sun = bpy.data.objects.new('AutoSun', light_auto_sun)
scene.collection.objects.link(ob_auto_sun)
ob_auto_sun.rotation_euler = (0.872665, 0.174533, 0.523599)
bpy.context.view_layer.update()
